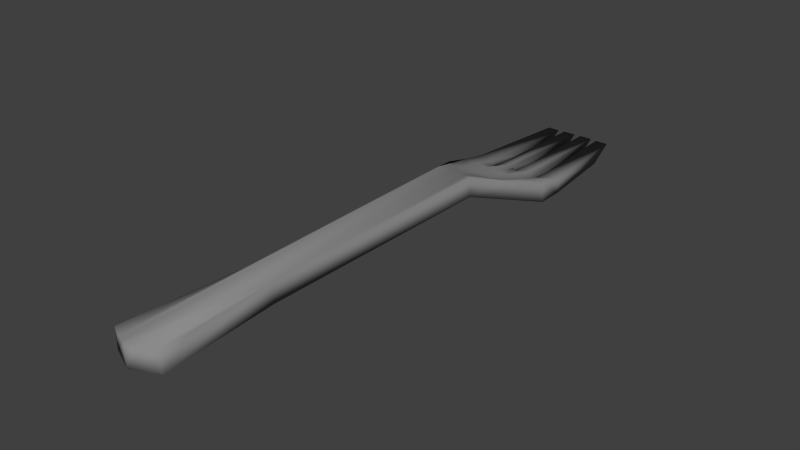 # Source: Fork.blend  (saved by Blender 2.71.0; exported with 4.5.12 LTS)
import bpy
from mathutils import Matrix  # noqa: F401  (used for matrix-valued properties, if any)

bpy.ops.wm.read_factory_settings(use_empty=True)
scene = bpy.context.scene
scene.name = 'Scene'

# ---- collections
col_collection_1 = bpy.data.collections.new('Collection 1'); scene.collection.children.link(col_collection_1)

# ---- materials (node trees are filled in below, after node groups)
mat_material = bpy.data.materials.new('Material')
mat_material.alpha_threshold = 0.0
mat_material.use_transparent_shadow = False
mat_material.diffuse_color = (0.2598, 0.2598, 0.2598, 1.0)
mat_material.roughness = 0.5
mat_material.specular_intensity = 0.8
mat_material.line_color = (0.0, 0.0, 0.0, 1.0)

# ---- material node trees

# ---- world
world_world = bpy.data.worlds.new('World'); scene.world = world_world
world_world.color = (0.05088, 0.05088, 0.05088)
world_world.use_sun_shadow = False
world_world.sun_shadow_jitter_overblur = 0.0
world_world.cycles.sampling_method = 'MANUAL'
world_world.cycles.sample_map_resolution = 256

# ---- meshes
me_cube = bpy.data.meshes.new('Cube')
me_cube.from_pydata([(0.05353, 0.5018, 0.09793), (0.0716, -0.5492, 0.09793), (-0.0716, -0.5492, 0.09793), (-0.05399, 0.5018, 0.09793), (0.05353, 0.5018, 0.1552), (0.0716, -0.5492, 0.1552), (-0.0716, -0.5492, 0.1552), (-0.05399, 0.5018, 0.1552), (0.1328, 0.7373, 0.02009), (-0.1328, 0.7373, 0.02009), (0.1328, 0.7373, 0.07731), (-0.1328, 0.7373, 0.07731), (0.01084, 0.7373, 0.02009), (0.01094, 0.7373, 0.06998), (-0.01436, 0.7373, 0.02009), (-0.01423, 0.7373, 0.06998), (-0.06281, 0.7373, 0.02009), (-0.06281, 0.7373, 0.07042), (-0.08715, 0.7373, 0.02009), (-0.08702, 0.7373, 0.07731), (0.05926, 0.7373, 0.02009), (0.05942, 0.7373, 0.07042), (0.08374, 0.7373, 0.02009), (0.08382, 0.7373, 0.07731), (0.04097, 0.5018, 0.1552), (0.01096, 0.5018, 0.1552), (-0.01114, 0.5018, 0.1552), (-0.01336, 0.6196, 0.1023), (0.05331, 0.6196, 0.1093), (-0.1066, 0.6196, 0.1162), (0.01188, 0.6196, 0.1023), (0.1066, 0.6196, 0.1162), (-0.06198, 0.6196, 0.1093), (-0.0536, 0.5018, 0.1552), (-0.001645, 0.7373, 0.06769), (-0.03852, 0.7373, 0.06827), (0.03518, 0.7373, 0.06766), (0.05637, 0.6785, 0.08988), (0.02596, 0.5018, 0.1552), (0.01235, 0.5607, 0.1217), (-8.867e-05, 0.5018, 0.1552), (-0.01292, 0.5607, 0.1217), (-0.0138, 0.6785, 0.07549), (0.05026, 0.5607, 0.1357), (0.01141, 0.6785, 0.07549), (0.0326, 0.6196, 0.1023), (-0.0007393, 0.6196, 0.1023), (-0.03767, 0.6196, 0.1023), (-0.03237, 0.5018, 0.1552), (-0.06156, 0.5607, 0.1357), (-0.06239, 0.6785, 0.08988), (0.03389, 0.6785, 0.07594), (-0.001192, 0.6785, 0.07321), (0.0313, 0.5607, 0.1217), (-0.0002864, 0.5607, 0.1217), (-0.03724, 0.5607, 0.1217), (-0.03809, 0.6785, 0.07594), (0.1328, 0.8144, 0.02009), (-0.1328, 0.8144, 0.02009), (0.1328, 0.8144, 0.06378), (-0.1328, 0.8144, 0.06378), (0.01084, 0.7855, 0.02009), (0.01094, 0.7855, 0.06378), (-0.01436, 0.7855, 0.02009), (-0.01423, 0.7855, 0.06378), (-0.06281, 0.7855, 0.02009), (-0.06281, 0.7855, 0.0569), (-0.08715, 0.7855, 0.02009), (-0.08702, 0.7855, 0.06378), (0.05926, 0.7855, 0.02009), (0.05942, 0.7855, 0.0569), (0.08374, 0.7855, 0.02009), (0.08382, 0.7855, 0.06378), (0.1033, 1.066, 0.01626), (0.1033, 1.132, 0.05903), (0.06506, 1.066, 0.01626), (0.06512, 1.132, 0.05903), (0.008181, 1.069, 0.01626), (0.008257, 1.135, 0.05903), (0.04596, 1.069, 0.01626), (0.04608, 1.135, 0.05903), (-0.01149, 1.068, 0.01626), (-0.01138, 1.134, 0.05903), (-0.04929, 1.068, 0.01626), (-0.04929, 1.134, 0.05903), (-0.1039, 1.066, 0.01626), (-0.1039, 1.132, 0.05903), (-0.06828, 1.066, 0.01626), (-0.06818, 1.132, 0.05903), (-0.001645, 0.7855, 0.06865), (-0.03852, 0.8144, 0.0591), (0.03518, 0.8144, 0.0591), (-0.04726, -0.2154, 0.1552), (0.04711, -0.2154, 0.1552), (-0.04726, -0.2154, 0.09793), (0.04711, -0.2154, 0.09793), (-3.833e-08, -0.5812, 0.1552), (-4.791e-09, -0.5812, 0.09793), (0.05936, -0.3823, 0.1552), (-0.0358, -0.5652, 0.1552), (-0.05063, 0.1432, 0.1552), (-0.05943, -0.3823, 0.1552), (0.0358, -0.5652, 0.1552), (0.06548, -0.4658, 0.1552), (-0.0537, -0.5572, 0.1552), (-0.05231, 0.3225, 0.1552), (-0.06552, -0.4658, 0.1552), (0.0537, -0.5572, 0.1552), (0.05324, -0.2989, 0.1552), (-0.0179, -0.5732, 0.1552), (-0.04895, -0.03612, 0.1552), (-0.05335, -0.2989, 0.1552), (0.0179, -0.5732, 0.1552)], [], [(95, 1, 97, 2, 94), (4, 24, 38, 25, 40, 26, 48, 33, 7, 105, 100, 110, 92, 111, 101, 106, 6, 104, 99, 109, 96, 112, 102, 107, 5, 103, 98, 108, 93), (95, 93, 108, 98, 103, 5, 1), (97, 96, 109, 99, 104, 6, 2), (94, 92, 110, 100, 105, 7, 3), (0, 3, 9, 18, 16, 14, 12, 20, 22, 8), (28, 31, 10, 23, 21, 37), (4, 0, 8, 10, 31), (3, 7, 29, 11, 9), (16, 18, 67, 65), (10, 8, 57, 59), (17, 35, 90, 66), (12, 14, 63, 61), (13, 36, 91, 62), (18, 9, 58, 67), (15, 34, 89, 64), (35, 15, 64, 90), (20, 12, 61, 69), (23, 10, 59, 72), (14, 16, 65, 63), (21, 23, 72, 70), (11, 19, 68, 60), (8, 22, 71, 57), (19, 17, 66, 68), (22, 20, 69, 71), (9, 11, 60, 58), (34, 13, 62, 89), (36, 21, 70, 91), (29, 32, 50, 17, 19, 11), (51, 37, 21, 36), (52, 44, 13, 34), (53, 43, 28, 45), (54, 39, 30, 46), (24, 4, 31, 28, 43), (7, 33, 49, 32, 29), (55, 41, 27, 47), (56, 42, 15, 35), (44, 51, 36, 13), (30, 45, 51, 44), (45, 28, 37, 51), (42, 52, 34, 15), (27, 46, 52, 42), (46, 30, 44, 52), (39, 53, 45, 30), (25, 38, 53, 39), (38, 24, 43, 53), (41, 54, 46, 27), (26, 40, 54, 41), (40, 25, 39, 54), (49, 55, 47, 32), (33, 48, 55, 49), (48, 26, 41, 55), (50, 56, 35, 17), (32, 47, 56, 50), (47, 27, 42, 56), (72, 59, 74, 76), (62, 61, 63, 64, 89), (65, 66, 84, 83), (66, 65, 67, 68), (58, 60, 86, 85), (69, 61, 77, 79), (72, 71, 69, 70), (74, 73, 75, 76), (71, 72, 76, 75), (57, 71, 75, 73), (59, 57, 73, 74), (80, 79, 77, 78), (61, 62, 78, 77), (62, 91, 70, 80, 78), (70, 69, 79, 80), (82, 81, 83, 84), (64, 63, 81, 82), (63, 65, 83, 81), (66, 90, 64, 82, 84), (88, 87, 85, 86), (60, 68, 88, 86), (67, 58, 85, 87), (68, 67, 87, 88), (2, 6, 106, 101, 111, 92, 94), (0, 4, 93, 95), (0, 95, 94, 3), (1, 5, 107, 102, 112, 96, 97)])
me_cube.polygons.foreach_set('use_smooth', [True] * 82)
_uv = me_cube.uv_layers.new(name='UVMap')
_uv.uv.foreach_set('vector', [0.7731, 0.4114, 0.7913, 0.1531, 0.7566, 0.1258, 0.7163, 0.1475, 0.7198, 0.4083, 0.6235, 0.8635, 0.6398, 0.8871, 0.6611, 0.9059, 0.663, 0.9199, 0.6639, 0.9298, 0.6794, 0.9108, 0.6921, 0.9153, 0.7142, 0.9163, 0.7193, 0.9159, 0.7134, 0.8979, 0.7167, 0.8811, 0.7172, 0.7829, 0.7256, 0.6005, 0.7472, 0.4853, 0.7743, 0.3983, 0.8463, 0.2741, 0.8814, 0.1923, 0.8803, 0.1684, 0.8365, 0.1316, 0.7546, 0.1141, 0.7275, 0.1119, 0.6741, 0.108, 0.5384, 0.1171, 0.4621, 0.1417, 0.4342, 0.184, 0.4522, 0.2464, 0.521, 0.3548, 0.5684, 0.4931, 0.5937, 0.5718, 0.7731, 0.4114, 0.8055, 0.4163, 0.8126, 0.3494, 0.8126, 0.3494, 0.8237, 0.2122, 0.815, 0.134, 0.7913, 0.1531, 0.7566, 0.1258, 0.7564, 0.07874, 0.7351, 0.08673, 0.7107, 0.1043, 0.7052, 0.1083, 0.6913, 0.13, 0.7163, 0.1475, 0.7198, 0.4083, 0.6872, 0.4097, 0.6867, 0.5383, 0.6861, 0.6669, 0.6945, 0.7958, 0.7029, 0.9246, 0.7162, 0.917, 0.7426, 0.9187, 0.7162, 0.917, 0.7282, 0.9396, 0.7272, 0.9393, 0.7281, 0.9389, 0.7285, 0.9388, 0.7296, 0.9384, 0.7308, 0.9395, 0.7317, 0.9406, 0.7306, 0.9409, 0.7333, 0.9359, 0.7328, 0.9333, 0.7303, 0.9405, 0.7304, 0.94, 0.7303, 0.9399, 0.7315, 0.9376, 0.7556, 0.9277, 0.7426, 0.9187, 0.7306, 0.9409, 0.7303, 0.9405, 0.7328, 0.9333, 0.7162, 0.917, 0.7029, 0.9246, 0.7257, 0.9325, 0.7283, 0.9395, 0.7282, 0.9396, 0.7281, 0.9389, 0.7272, 0.9393, 0.7282, 0.9395, 0.7284, 0.9397, 0.7303, 0.9405, 0.7306, 0.9409, 0.7305, 0.9409, 0.7304, 0.9408, 0.7284, 0.939, 0.7286, 0.9392, 0.7287, 0.94, 0.7284, 0.9396, 0.7296, 0.9384, 0.7285, 0.9388, 0.7288, 0.9402, 0.7294, 0.9411, 0.7297, 0.9398, 0.7301, 0.9397, 0.7299, 0.9445, 0.7291, 0.9413, 0.7272, 0.9393, 0.7282, 0.9396, 0.7282, 0.9395, 0.7282, 0.9395, 0.7288, 0.9394, 0.7292, 0.9396, 0.729, 0.9408, 0.7289, 0.9403, 0.7286, 0.9392, 0.7288, 0.9394, 0.7289, 0.9403, 0.7287, 0.94, 0.7308, 0.9395, 0.7296, 0.9384, 0.7294, 0.9411, 0.7303, 0.9414, 0.7304, 0.94, 0.7303, 0.9405, 0.7304, 0.9408, 0.7304, 0.9409, 0.7285, 0.9388, 0.7281, 0.9389, 0.7284, 0.9397, 0.7288, 0.9402, 0.7303, 0.9399, 0.7304, 0.94, 0.7304, 0.9409, 0.7302, 0.9414, 0.7283, 0.9395, 0.7283, 0.9391, 0.7283, 0.9395, 0.7283, 0.9395, 0.7306, 0.9409, 0.7317, 0.9406, 0.7306, 0.941, 0.7305, 0.9409, 0.7283, 0.9391, 0.7284, 0.939, 0.7284, 0.9396, 0.7283, 0.9395, 0.7317, 0.9406, 0.7308, 0.9395, 0.7303, 0.9414, 0.7306, 0.941, 0.7282, 0.9396, 0.7283, 0.9395, 0.7283, 0.9395, 0.7282, 0.9395, 0.7292, 0.9396, 0.7297, 0.9398, 0.7291, 0.9413, 0.729, 0.9408, 0.7301, 0.9397, 0.7303, 0.9399, 0.7302, 0.9414, 0.7299, 0.9445, 0.7257, 0.9325, 0.7255, 0.9347, 0.7277, 0.9367, 0.7284, 0.939, 0.7283, 0.9391, 0.7283, 0.9395, 0.7309, 0.9379, 0.7315, 0.9376, 0.7303, 0.9399, 0.7301, 0.9397, 0.7294, 0.9379, 0.7302, 0.938, 0.7297, 0.9398, 0.7292, 0.9396, 0.7359, 0.9366, 0.7396, 0.9341, 0.7333, 0.9359, 0.7321, 0.9365, 0.7294, 0.9382, 0.7325, 0.938, 0.7308, 0.9368, 0.7294, 0.9367, 0.7509, 0.938, 0.7556, 0.9277, 0.7328, 0.9333, 0.7333, 0.9359, 0.7396, 0.9341, 0.7029, 0.9246, 0.7074, 0.9324, 0.719, 0.9317, 0.7255, 0.9347, 0.7257, 0.9325, 0.7226, 0.9355, 0.7263, 0.9377, 0.728, 0.9365, 0.7266, 0.9358, 0.7281, 0.9373, 0.7286, 0.9377, 0.7288, 0.9394, 0.7286, 0.9392, 0.7302, 0.938, 0.7309, 0.9379, 0.7301, 0.9397, 0.7297, 0.9398, 0.7308, 0.9368, 0.7321, 0.9365, 0.7309, 0.9379, 0.7302, 0.938, 0.7321, 0.9365, 0.7333, 0.9359, 0.7315, 0.9376, 0.7309, 0.9379, 0.7286, 0.9377, 0.7294, 0.9379, 0.7292, 0.9396, 0.7288, 0.9394, 0.728, 0.9365, 0.7294, 0.9367, 0.7294, 0.9379, 0.7286, 0.9377, 0.7294, 0.9367, 0.7308, 0.9368, 0.7302, 0.938, 0.7294, 0.9379, 0.7325, 0.938, 0.7359, 0.9366, 0.7321, 0.9365, 0.7308, 0.9368, 0.7365, 0.9503, 0.7441, 0.946, 0.7359, 0.9366, 0.7325, 0.938, 0.7441, 0.946, 0.7509, 0.938, 0.7396, 0.9341, 0.7359, 0.9366, 0.7263, 0.9377, 0.7294, 0.9382, 0.7294, 0.9367, 0.728, 0.9365, 0.7218, 0.9497, 0.7291, 0.9513, 0.7294, 0.9382, 0.7263, 0.9377, 0.7291, 0.9513, 0.7365, 0.9503, 0.7325, 0.938, 0.7294, 0.9382, 0.719, 0.9317, 0.7226, 0.9355, 0.7266, 0.9358, 0.7255, 0.9347, 0.7074, 0.9324, 0.7137, 0.9435, 0.7226, 0.9355, 0.719, 0.9317, 0.7137, 0.9435, 0.7218, 0.9497, 0.7263, 0.9377, 0.7226, 0.9355, 0.7277, 0.9367, 0.7281, 0.9373, 0.7286, 0.9392, 0.7284, 0.939, 0.7255, 0.9347, 0.7266, 0.9358, 0.7281, 0.9373, 0.7277, 0.9367, 0.7266, 0.9358, 0.728, 0.9365, 0.7286, 0.9377, 0.7281, 0.9373, 0.7304, 0.9409, 0.7304, 0.9408, 0.7305, 0.9408, 0.7305, 0.9408, 0.7291, 0.9413, 0.7294, 0.9411, 0.7288, 0.9402, 0.7289, 0.9403, 0.729, 0.9408, 0.7284, 0.9397, 0.7284, 0.9396, 0.7285, 0.9401, 0.7285, 0.9401, 0.7284, 0.9396, 0.7284, 0.9397, 0.7282, 0.9395, 0.7283, 0.9395, 0.7282, 0.9395, 0.7283, 0.9395, 0.7282, 0.9395, 0.7282, 0.9395, 0.7303, 0.9414, 0.7294, 0.9411, 0.7282, 0.9904, 0.7277, 0.9881, 0.7304, 0.9409, 0.7306, 0.941, 0.7303, 0.9414, 0.7302, 0.9414, 0.7305, 0.9408, 0.7305, 0.9408, 0.7305, 0.9408, 0.7305, 0.9408, 0.7306, 0.941, 0.7304, 0.9409, 0.7305, 0.9408, 0.7305, 0.9408, 0.7305, 0.9409, 0.7306, 0.941, 0.7305, 0.9408, 0.7305, 0.9408, 0.7304, 0.9408, 0.7305, 0.9409, 0.7305, 0.9408, 0.7305, 0.9408, 0.7276, 0.9839, 0.7277, 0.9881, 0.7282, 0.9904, 0.7292, 0.9846, 0.7294, 0.9411, 0.7291, 0.9413, 0.7292, 0.9846, 0.7282, 0.9904, 0.7291, 0.9413, 0.7299, 0.9445, 0.7302, 0.9414, 0.7276, 0.9839, 0.7292, 0.9846, 0.7302, 0.9414, 0.7303, 0.9414, 0.7277, 0.9881, 0.7276, 0.9839, 0.7286, 0.9401, 0.7285, 0.9401, 0.7285, 0.9401, 0.7285, 0.9401, 0.7289, 0.9403, 0.7288, 0.9402, 0.7285, 0.9401, 0.7286, 0.9401, 0.7288, 0.9402, 0.7284, 0.9397, 0.7285, 0.9401, 0.7285, 0.9401, 0.7284, 0.9396, 0.7287, 0.94, 0.7289, 0.9403, 0.7286, 0.9401, 0.7285, 0.9401, 0.7282, 0.9395, 0.7282, 0.9395, 0.7282, 0.9395, 0.7282, 0.9395, 0.7283, 0.9395, 0.7283, 0.9395, 0.7282, 0.9395, 0.7282, 0.9395, 0.7282, 0.9395, 0.7282, 0.9395, 0.7282, 0.9395, 0.7282, 0.9395, 0.7283, 0.9395, 0.7282, 0.9395, 0.7282, 0.9395, 0.7282, 0.9395, 0.7163, 0.1475, 0.6913, 0.13, 0.6803, 0.2035, 0.6825, 0.2756, 0.6872, 0.4097, 0.6872, 0.4097, 0.7198, 0.4083, 0.7426, 0.9187, 0.7556, 0.9277, 0.8055, 0.4163, 0.7731, 0.4114, 0.7426, 0.9187, 0.7731, 0.4114, 0.7198, 0.4083, 0.7162, 0.917, 0.7913, 0.1531, 0.815, 0.134, 0.8035, 0.1142, 0.8035, 0.1142, 0.777, 0.08852, 0.7564, 0.07874, 0.7566, 0.1258])
me_cube.materials.append(mat_material)
me_cube.use_remesh_preserve_volume = False
me_cube.use_remesh_preserve_attributes = False
me_cube.use_mirror_vertex_groups = False
me_cube.update()

# ---- objects
ob_cube = bpy.data.objects.new('Cube', me_cube)

# ---- transforms, parenting, visibility, modifiers, constraints
ob_cube.location = (0.0, 0.0, 0.0)
ob_cube.scale = (0.4565, 0.4565, 0.4565)
ob_cube.lock_rotations_4d = False
ob_cube.empty_display_type = 'ARROWS'
ob_cube.lineart.crease_threshold = 0.0

# ---- collection membership
col_collection_1.objects.link(ob_cube)

# ---- scene / render settings (as saved in the file)
scene.frame_start = 1; scene.frame_end = 250; scene.frame_set(1)
scene.render.engine = 'BLENDER_EEVEE_NEXT'
scene.render.image_settings.color_mode = 'RGB'
scene.render.image_settings.compression = 90
scene.render.resolution_percentage = 50
scene.render.dither_intensity = 0.0
scene.render.bake_margin = 2
scene.cycles.use_denoising = False
scene.cycles.samples = 10
scene.cycles.sampling_pattern = 'TABULATED_SOBOL'
scene.cycles.light_sampling_threshold = 0.0
scene.cycles.use_adaptive_sampling = False
scene.cycles.use_light_tree = False
scene.cycles.blur_glossy = 0.0
scene.cycles.volume_bounces = 1
scene.cycles.pixel_filter_type = 'GAUSSIAN'
scene.cycles.sample_clamp_indirect = 0.0
scene.view_settings.view_transform = 'Standard'
bpy.context.view_layer.update()

# ---- added for rendering (the .blend has no active camera and no usable light): camera, sun
cam_auto = bpy.data.cameras.new('AutoCamera')
cam_auto.lens = 50.0
cam_auto.sensor_width = 36.0
cam_auto.clip_end = 1000.0
ob_auto_camera = bpy.data.objects.new('AutoCamera', cam_auto)
scene.collection.objects.link(ob_auto_camera)
ob_auto_camera.location = (0.735762, -0.756513, 0.627732)
ob_auto_camera.rotation_euler = (1.09748, -7.21219e-08, 0.694738)
scene.camera = ob_auto_camera
light_auto_sun = bpy.data.lights.new('AutoSun', 'SUN')
light_auto_sun.energy = 3.0
light_auto_sun.angle = 0.0523599
ob_auto_sun = bpy.data.objects.new('AutoSun', light_auto_sun)
scene.collection.objects.link(ob_auto_sun)
ob_auto_sun.rotation_euler = (0.872665, 0.174533, 0.523599)
bpy.context.view_layer.update()
